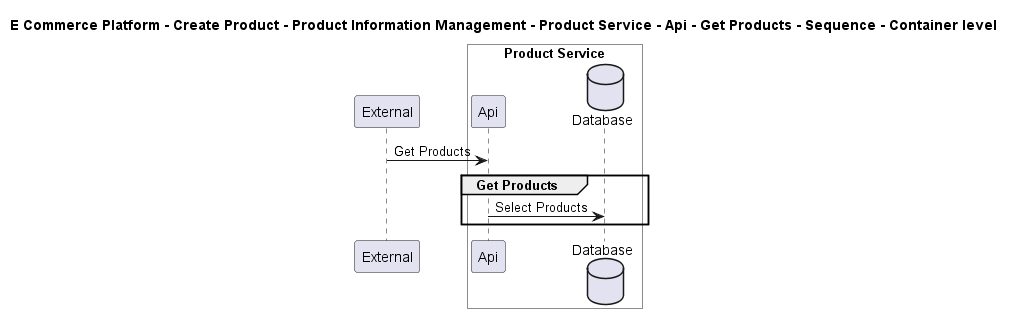

The diagram above was rendered by PlantUML. Its source (embedded in the PNG):
@startuml

title E Commerce Platform - Create Product - Product Information Management - Product Service - Api - Get Products - Sequence - Container level

participant "External" as C4InterFlow.SoftwareSystems.ExternalSystem

box "Product Service" #White
    participant "Api" as ECommercePlatform.CreateProduct.ProductInformationManagement.SoftwareSystems.ProductService.Containers.Api
    database "Database" as ECommercePlatform.CreateProduct.ProductInformationManagement.SoftwareSystems.ProductService.Containers.Database
end box


C4InterFlow.SoftwareSystems.ExternalSystem -> ECommercePlatform.CreateProduct.ProductInformationManagement.SoftwareSystems.ProductService.Containers.Api : Get Products
group Get Products
ECommercePlatform.CreateProduct.ProductInformationManagement.SoftwareSystems.ProductService.Containers.Api -> ECommercePlatform.CreateProduct.ProductInformationManagement.SoftwareSystems.ProductService.Containers.Database : Select Products
end


@enduml